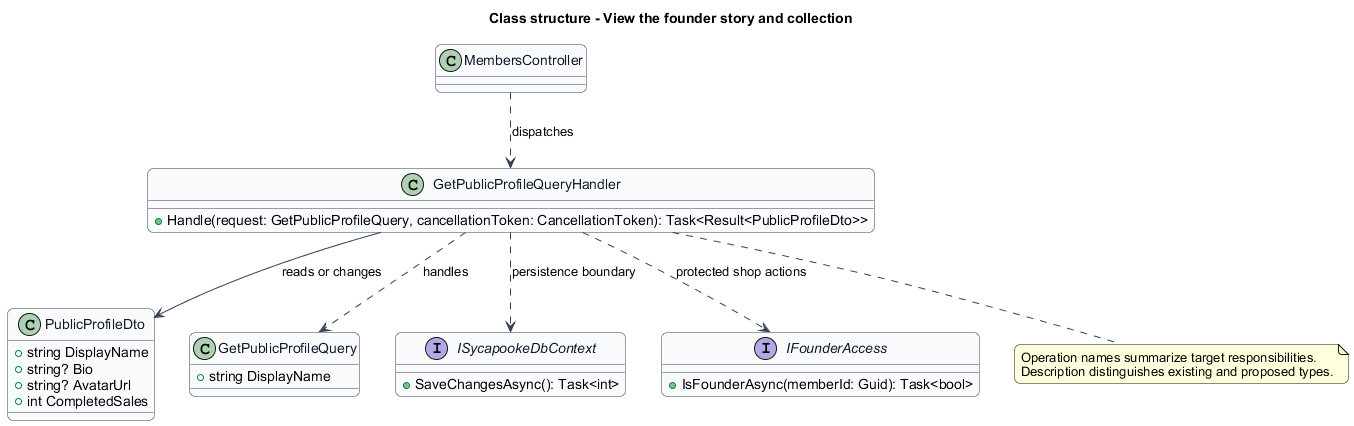

The diagram above was rendered by PlantUML. Its source (embedded in the PNG):
@startuml
skinparam backgroundColor #FFFFFF
skinparam shadowing false
skinparam roundcorner 12
skinparam defaultFontName Arial
skinparam ArrowColor #344054
title Class structure - View the founder story and collection
skinparam class {
 BorderColor #344054
 FontColor #101828
 BackgroundColor #F9FAFB
}
class "MembersController" as Entry {
}
class "GetPublicProfileQueryHandler" as Handler {
 +Handle(request: GetPublicProfileQuery, cancellationToken: CancellationToken): Task<Result<PublicProfileDto>>
}
class "PublicProfileDto" as Model {
 +string DisplayName
 +string? Bio
 +string? AvatarUrl
 +int CompletedSales
}
class "GetPublicProfileQuery" as Request {
 +string DisplayName
}
Handler ..> Request : handles
Entry ..> Handler : dispatches
Handler --> Model : reads or changes
interface ISycapookeDbContext {
 +SaveChangesAsync(): Task<int>
}
Handler ..> ISycapookeDbContext : persistence boundary
interface IFounderAccess {
 +IsFounderAsync(memberId: Guid): Task<bool>
}
Handler ..> IFounderAccess : protected shop actions
note bottom of Handler
Operation names summarize target responsibilities.
Description distinguishes existing and proposed types.
end note
@enduml